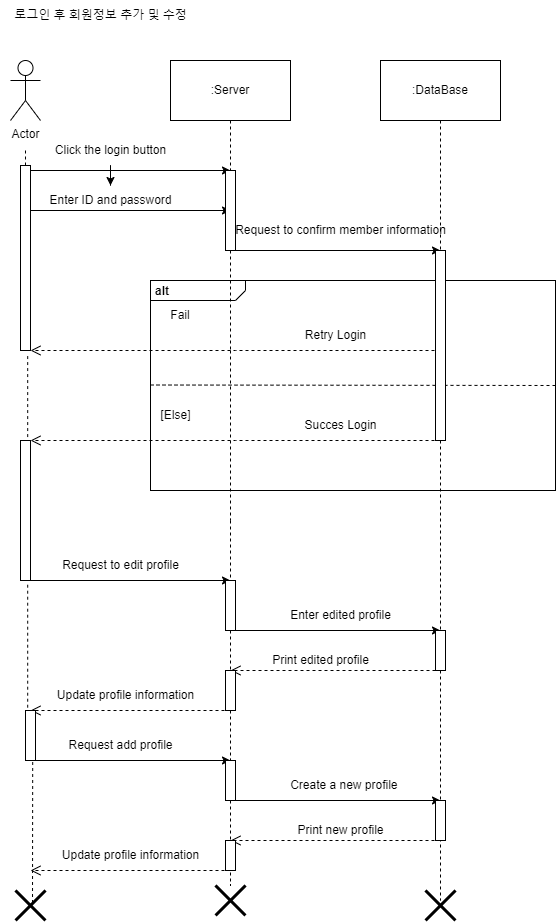

The diagram above was exported from draw.io. Its source (the exported page's mxGraphModel, read from the mxfile embedded in the PNG):
<mxGraphModel dx="788" dy="606" grid="1" gridSize="10" guides="1" tooltips="1" connect="1" arrows="1" fold="1" page="1" pageScale="1" pageWidth="850" pageHeight="1100" math="0" shadow="0">
  <root>
    <mxCell id="0" />
    <mxCell id="1" parent="0" />
    <mxCell id="csf8ZCf2wDAbbdtw7Kh--15" value="&lt;p style=&quot;margin:0px;margin-top:4px;margin-left:5px;text-align:left;&quot;&gt;&lt;b&gt;alt&lt;/b&gt;&lt;/p&gt;" style="html=1;shape=mxgraph.sysml.package;overflow=fill;labelX=95;align=left;spacingLeft=5;verticalAlign=top;spacingTop=-3;" parent="1" vertex="1">
      <mxGeometry x="270" y="320" width="405" height="210" as="geometry" />
    </mxCell>
    <mxCell id="csf8ZCf2wDAbbdtw7Kh--1" value="Actor" style="shape=umlActor;verticalLabelPosition=bottom;verticalAlign=top;html=1;outlineConnect=0;" parent="1" vertex="1">
      <mxGeometry x="130" y="100" width="30" height="60" as="geometry" />
    </mxCell>
    <mxCell id="csf8ZCf2wDAbbdtw7Kh--3" value=":Server" style="rounded=0;whiteSpace=wrap;html=1;" parent="1" vertex="1">
      <mxGeometry x="290" y="100" width="120" height="60" as="geometry" />
    </mxCell>
    <mxCell id="csf8ZCf2wDAbbdtw7Kh--4" value=":DataBase" style="rounded=0;whiteSpace=wrap;html=1;" parent="1" vertex="1">
      <mxGeometry x="500" y="100" width="120" height="60" as="geometry" />
    </mxCell>
    <mxCell id="csf8ZCf2wDAbbdtw7Kh--6" value="" style="endArrow=classic;html=1;rounded=0;" parent="1" edge="1">
      <mxGeometry width="50" height="50" relative="1" as="geometry">
        <mxPoint x="140" y="210" as="sourcePoint" />
        <mxPoint x="350" y="210" as="targetPoint" />
      </mxGeometry>
    </mxCell>
    <mxCell id="csf8ZCf2wDAbbdtw7Kh--7" value="로그인 후 회원정보 추가 및 수정&lt;br&gt;" style="text;html=1;align=center;verticalAlign=middle;resizable=0;points=[];autosize=1;strokeColor=none;fillColor=none;" parent="1" vertex="1">
      <mxGeometry x="120" y="40" width="200" height="30" as="geometry" />
    </mxCell>
    <mxCell id="csf8ZCf2wDAbbdtw7Kh--50" value="" style="edgeStyle=orthogonalEdgeStyle;rounded=0;orthogonalLoop=1;jettySize=auto;html=1;" parent="1" source="csf8ZCf2wDAbbdtw7Kh--8" target="csf8ZCf2wDAbbdtw7Kh--10" edge="1">
      <mxGeometry relative="1" as="geometry" />
    </mxCell>
    <mxCell id="csf8ZCf2wDAbbdtw7Kh--8" value="Click the login button" style="text;html=1;align=center;verticalAlign=middle;resizable=0;points=[];autosize=1;strokeColor=none;fillColor=none;" parent="1" vertex="1">
      <mxGeometry x="165" y="175" width="130" height="30" as="geometry" />
    </mxCell>
    <mxCell id="csf8ZCf2wDAbbdtw7Kh--9" value="" style="endArrow=classic;html=1;rounded=0;" parent="1" edge="1">
      <mxGeometry width="50" height="50" relative="1" as="geometry">
        <mxPoint x="140" y="250" as="sourcePoint" />
        <mxPoint x="350" y="250" as="targetPoint" />
      </mxGeometry>
    </mxCell>
    <mxCell id="csf8ZCf2wDAbbdtw7Kh--10" value="Enter ID and password" style="text;html=1;align=center;verticalAlign=middle;resizable=0;points=[];autosize=1;strokeColor=none;fillColor=none;" parent="1" vertex="1">
      <mxGeometry x="155" y="225" width="150" height="30" as="geometry" />
    </mxCell>
    <mxCell id="csf8ZCf2wDAbbdtw7Kh--11" value="" style="endArrow=classic;html=1;rounded=0;" parent="1" edge="1">
      <mxGeometry width="50" height="50" relative="1" as="geometry">
        <mxPoint x="350" y="290" as="sourcePoint" />
        <mxPoint x="560" y="290" as="targetPoint" />
      </mxGeometry>
    </mxCell>
    <mxCell id="csf8ZCf2wDAbbdtw7Kh--12" value="Request to confirm member information" style="text;html=1;align=center;verticalAlign=middle;resizable=0;points=[];autosize=1;strokeColor=none;fillColor=none;" parent="1" vertex="1">
      <mxGeometry x="345" y="255" width="230" height="30" as="geometry" />
    </mxCell>
    <mxCell id="csf8ZCf2wDAbbdtw7Kh--17" value="" style="html=1;verticalAlign=bottom;endArrow=open;dashed=1;endSize=8;edgeStyle=elbowEdgeStyle;elbow=vertical;curved=0;rounded=0;" parent="1" target="csf8ZCf2wDAbbdtw7Kh--56" edge="1">
      <mxGeometry relative="1" as="geometry">
        <mxPoint x="560" y="480" as="sourcePoint" />
        <mxPoint x="350" y="480" as="targetPoint" />
      </mxGeometry>
    </mxCell>
    <mxCell id="csf8ZCf2wDAbbdtw7Kh--18" value="" style="html=1;verticalAlign=bottom;endArrow=open;dashed=1;endSize=8;edgeStyle=elbowEdgeStyle;elbow=vertical;curved=0;rounded=0;" parent="1" edge="1">
      <mxGeometry relative="1" as="geometry">
        <mxPoint x="560" y="390" as="sourcePoint" />
        <mxPoint x="150" y="390" as="targetPoint" />
      </mxGeometry>
    </mxCell>
    <mxCell id="csf8ZCf2wDAbbdtw7Kh--19" value="Succes Login" style="text;html=1;align=center;verticalAlign=middle;resizable=0;points=[];autosize=1;strokeColor=none;fillColor=none;" parent="1" vertex="1">
      <mxGeometry x="410" y="450" width="100" height="30" as="geometry" />
    </mxCell>
    <mxCell id="csf8ZCf2wDAbbdtw7Kh--20" value="Retry Login" style="text;html=1;align=center;verticalAlign=middle;resizable=0;points=[];autosize=1;strokeColor=none;fillColor=none;" parent="1" vertex="1">
      <mxGeometry x="415" y="360" width="80" height="30" as="geometry" />
    </mxCell>
    <mxCell id="csf8ZCf2wDAbbdtw7Kh--22" value="" style="endArrow=classic;html=1;rounded=0;" parent="1" edge="1">
      <mxGeometry width="50" height="50" relative="1" as="geometry">
        <mxPoint x="140" y="620" as="sourcePoint" />
        <mxPoint x="350" y="620" as="targetPoint" />
      </mxGeometry>
    </mxCell>
    <mxCell id="csf8ZCf2wDAbbdtw7Kh--23" value="Request to edit profile" style="text;html=1;align=center;verticalAlign=middle;resizable=0;points=[];autosize=1;strokeColor=none;fillColor=none;" parent="1" vertex="1">
      <mxGeometry x="170" y="590" width="140" height="30" as="geometry" />
    </mxCell>
    <mxCell id="csf8ZCf2wDAbbdtw7Kh--24" value="" style="endArrow=classic;html=1;rounded=0;" parent="1" edge="1">
      <mxGeometry width="50" height="50" relative="1" as="geometry">
        <mxPoint x="350" y="670" as="sourcePoint" />
        <mxPoint x="560" y="670" as="targetPoint" />
      </mxGeometry>
    </mxCell>
    <mxCell id="csf8ZCf2wDAbbdtw7Kh--25" value="Update profile information" style="text;html=1;align=center;verticalAlign=middle;resizable=0;points=[];autosize=1;strokeColor=none;fillColor=none;" parent="1" vertex="1">
      <mxGeometry x="165" y="720" width="160" height="30" as="geometry" />
    </mxCell>
    <mxCell id="csf8ZCf2wDAbbdtw7Kh--27" value="" style="html=1;verticalAlign=bottom;endArrow=open;dashed=1;endSize=8;edgeStyle=elbowEdgeStyle;elbow=vertical;curved=0;rounded=0;" parent="1" edge="1">
      <mxGeometry relative="1" as="geometry">
        <mxPoint x="555" y="710" as="sourcePoint" />
        <mxPoint x="350" y="710" as="targetPoint" />
      </mxGeometry>
    </mxCell>
    <mxCell id="csf8ZCf2wDAbbdtw7Kh--28" value="" style="html=1;verticalAlign=bottom;endArrow=open;dashed=1;endSize=8;edgeStyle=elbowEdgeStyle;elbow=vertical;curved=0;rounded=0;" parent="1" edge="1">
      <mxGeometry relative="1" as="geometry">
        <mxPoint x="350" y="750" as="sourcePoint" />
        <mxPoint x="150" y="750" as="targetPoint" />
      </mxGeometry>
    </mxCell>
    <mxCell id="csf8ZCf2wDAbbdtw7Kh--29" value="" style="endArrow=classic;html=1;rounded=0;" parent="1" edge="1">
      <mxGeometry width="50" height="50" relative="1" as="geometry">
        <mxPoint x="150" y="800" as="sourcePoint" />
        <mxPoint x="350" y="800" as="targetPoint" />
      </mxGeometry>
    </mxCell>
    <mxCell id="csf8ZCf2wDAbbdtw7Kh--30" value="Request add profile" style="text;html=1;align=center;verticalAlign=middle;resizable=0;points=[];autosize=1;strokeColor=none;fillColor=none;" parent="1" vertex="1">
      <mxGeometry x="175" y="770" width="130" height="30" as="geometry" />
    </mxCell>
    <mxCell id="csf8ZCf2wDAbbdtw7Kh--31" value="" style="endArrow=classic;html=1;rounded=0;" parent="1" edge="1">
      <mxGeometry width="50" height="50" relative="1" as="geometry">
        <mxPoint x="350" y="840" as="sourcePoint" />
        <mxPoint x="560" y="840" as="targetPoint" />
      </mxGeometry>
    </mxCell>
    <mxCell id="csf8ZCf2wDAbbdtw7Kh--32" value="Create a new profile&amp;nbsp;" style="text;html=1;align=center;verticalAlign=middle;resizable=0;points=[];autosize=1;strokeColor=none;fillColor=none;" parent="1" vertex="1">
      <mxGeometry x="400" y="810" width="130" height="30" as="geometry" />
    </mxCell>
    <mxCell id="csf8ZCf2wDAbbdtw7Kh--33" value="" style="html=1;verticalAlign=bottom;endArrow=open;dashed=1;endSize=8;edgeStyle=elbowEdgeStyle;elbow=vertical;curved=0;rounded=0;" parent="1" edge="1">
      <mxGeometry relative="1" as="geometry">
        <mxPoint x="560" y="880" as="sourcePoint" />
        <mxPoint x="350" y="880" as="targetPoint" />
      </mxGeometry>
    </mxCell>
    <mxCell id="csf8ZCf2wDAbbdtw7Kh--34" value="" style="html=1;verticalAlign=bottom;endArrow=open;dashed=1;endSize=8;edgeStyle=elbowEdgeStyle;elbow=vertical;curved=0;rounded=0;" parent="1" edge="1">
      <mxGeometry relative="1" as="geometry">
        <mxPoint x="350" y="910" as="sourcePoint" />
        <mxPoint x="150" y="910" as="targetPoint" />
      </mxGeometry>
    </mxCell>
    <mxCell id="csf8ZCf2wDAbbdtw7Kh--35" value="" style="endArrow=none;dashed=1;html=1;rounded=0;" parent="1" source="csf8ZCf2wDAbbdtw7Kh--71" target="csf8ZCf2wDAbbdtw7Kh--85" edge="1">
      <mxGeometry width="50" height="50" relative="1" as="geometry">
        <mxPoint x="350.0000000000001" y="160" as="sourcePoint" />
        <mxPoint x="350" y="940" as="targetPoint" />
        <Array as="points" />
      </mxGeometry>
    </mxCell>
    <mxCell id="csf8ZCf2wDAbbdtw7Kh--36" value="" style="endArrow=none;dashed=1;html=1;rounded=0;" parent="1" source="csf8ZCf2wDAbbdtw7Kh--58" edge="1">
      <mxGeometry width="50" height="50" relative="1" as="geometry">
        <mxPoint x="560.0000000000001" y="160" as="sourcePoint" />
        <mxPoint x="560" y="940" as="targetPoint" />
        <Array as="points" />
      </mxGeometry>
    </mxCell>
    <mxCell id="csf8ZCf2wDAbbdtw7Kh--38" value="Fail" style="text;html=1;strokeColor=none;fillColor=none;align=center;verticalAlign=middle;whiteSpace=wrap;rounded=0;" parent="1" vertex="1">
      <mxGeometry x="270" y="340" width="60" height="30" as="geometry" />
    </mxCell>
    <mxCell id="csf8ZCf2wDAbbdtw7Kh--39" value="[Else]" style="text;html=1;align=center;verticalAlign=middle;resizable=0;points=[];autosize=1;strokeColor=none;fillColor=none;" parent="1" vertex="1">
      <mxGeometry x="270" y="440" width="50" height="30" as="geometry" />
    </mxCell>
    <mxCell id="csf8ZCf2wDAbbdtw7Kh--47" value="" style="endArrow=none;dashed=1;html=1;rounded=0;entryX=1;entryY=0.5;entryDx=0;entryDy=0;entryPerimeter=0;" parent="1" target="csf8ZCf2wDAbbdtw7Kh--15" edge="1">
      <mxGeometry width="50" height="50" relative="1" as="geometry">
        <mxPoint x="270.0000000000001" y="424.5" as="sourcePoint" />
        <mxPoint x="330" y="424.5" as="targetPoint" />
        <Array as="points" />
      </mxGeometry>
    </mxCell>
    <mxCell id="csf8ZCf2wDAbbdtw7Kh--49" value="" style="endArrow=none;dashed=1;html=1;rounded=0;exitX=0.72;exitY=1.03;exitDx=0;exitDy=0;exitPerimeter=0;" parent="1" source="csf8ZCf2wDAbbdtw7Kh--69" edge="1">
      <mxGeometry width="50" height="50" relative="1" as="geometry">
        <mxPoint x="140" y="350" as="sourcePoint" />
        <mxPoint x="152" y="950" as="targetPoint" />
        <Array as="points" />
      </mxGeometry>
    </mxCell>
    <mxCell id="csf8ZCf2wDAbbdtw7Kh--61" value="" style="endArrow=none;dashed=1;html=1;rounded=0;" parent="1" target="csf8ZCf2wDAbbdtw7Kh--52" edge="1">
      <mxGeometry width="50" height="50" relative="1" as="geometry">
        <mxPoint x="145" y="190" as="sourcePoint" />
        <mxPoint x="140.0000000000001" y="310" as="targetPoint" />
        <Array as="points" />
      </mxGeometry>
    </mxCell>
    <mxCell id="csf8ZCf2wDAbbdtw7Kh--52" value="" style="html=1;points=[];perimeter=orthogonalPerimeter;outlineConnect=0;targetShapes=umlLifeline;portConstraint=eastwest;newEdgeStyle={&quot;edgeStyle&quot;:&quot;elbowEdgeStyle&quot;,&quot;elbow&quot;:&quot;vertical&quot;,&quot;curved&quot;:0,&quot;rounded&quot;:0};" parent="1" vertex="1">
      <mxGeometry x="140" y="205" width="10" height="185" as="geometry" />
    </mxCell>
    <mxCell id="csf8ZCf2wDAbbdtw7Kh--62" value="" style="endArrow=none;dashed=1;html=1;rounded=0;" parent="1" target="csf8ZCf2wDAbbdtw7Kh--53" edge="1">
      <mxGeometry width="50" height="50" relative="1" as="geometry">
        <mxPoint x="350.0000000000001" y="160" as="sourcePoint" />
        <mxPoint x="350" y="940" as="targetPoint" />
        <Array as="points" />
      </mxGeometry>
    </mxCell>
    <mxCell id="csf8ZCf2wDAbbdtw7Kh--53" value="" style="html=1;points=[];perimeter=orthogonalPerimeter;outlineConnect=0;targetShapes=umlLifeline;portConstraint=eastwest;newEdgeStyle={&quot;edgeStyle&quot;:&quot;elbowEdgeStyle&quot;,&quot;elbow&quot;:&quot;vertical&quot;,&quot;curved&quot;:0,&quot;rounded&quot;:0};" parent="1" vertex="1">
      <mxGeometry x="345" y="210" width="10" height="80" as="geometry" />
    </mxCell>
    <mxCell id="csf8ZCf2wDAbbdtw7Kh--63" value="" style="endArrow=none;dashed=1;html=1;rounded=0;" parent="1" target="csf8ZCf2wDAbbdtw7Kh--54" edge="1">
      <mxGeometry width="50" height="50" relative="1" as="geometry">
        <mxPoint x="560.0000000000001" y="160" as="sourcePoint" />
        <mxPoint x="560" y="940" as="targetPoint" />
        <Array as="points" />
      </mxGeometry>
    </mxCell>
    <mxCell id="csf8ZCf2wDAbbdtw7Kh--54" value="" style="html=1;points=[];perimeter=orthogonalPerimeter;outlineConnect=0;targetShapes=umlLifeline;portConstraint=eastwest;newEdgeStyle={&quot;edgeStyle&quot;:&quot;elbowEdgeStyle&quot;,&quot;elbow&quot;:&quot;vertical&quot;,&quot;curved&quot;:0,&quot;rounded&quot;:0};" parent="1" vertex="1">
      <mxGeometry x="555" y="290" width="10" height="190" as="geometry" />
    </mxCell>
    <mxCell id="csf8ZCf2wDAbbdtw7Kh--64" value="" style="endArrow=none;dashed=1;html=1;rounded=0;" parent="1" source="csf8ZCf2wDAbbdtw7Kh--53" edge="1">
      <mxGeometry width="50" height="50" relative="1" as="geometry">
        <mxPoint x="350" y="290" as="sourcePoint" />
        <mxPoint x="350" y="390" as="targetPoint" />
        <Array as="points" />
      </mxGeometry>
    </mxCell>
    <mxCell id="csf8ZCf2wDAbbdtw7Kh--65" value="" style="endArrow=none;dashed=1;html=1;rounded=0;exitX=0.72;exitY=1.03;exitDx=0;exitDy=0;exitPerimeter=0;" parent="1" source="csf8ZCf2wDAbbdtw7Kh--52" target="csf8ZCf2wDAbbdtw7Kh--56" edge="1">
      <mxGeometry width="50" height="50" relative="1" as="geometry">
        <mxPoint x="147" y="251" as="sourcePoint" />
        <mxPoint x="140" y="930" as="targetPoint" />
        <Array as="points" />
      </mxGeometry>
    </mxCell>
    <mxCell id="csf8ZCf2wDAbbdtw7Kh--56" value="" style="html=1;points=[];perimeter=orthogonalPerimeter;outlineConnect=0;targetShapes=umlLifeline;portConstraint=eastwest;newEdgeStyle={&quot;edgeStyle&quot;:&quot;elbowEdgeStyle&quot;,&quot;elbow&quot;:&quot;vertical&quot;,&quot;curved&quot;:0,&quot;rounded&quot;:0};" parent="1" vertex="1">
      <mxGeometry x="140" y="480" width="10" height="140" as="geometry" />
    </mxCell>
    <mxCell id="csf8ZCf2wDAbbdtw7Kh--66" value="" style="endArrow=none;dashed=1;html=1;rounded=0;" parent="1" target="csf8ZCf2wDAbbdtw7Kh--57" edge="1">
      <mxGeometry width="50" height="50" relative="1" as="geometry">
        <mxPoint x="350" y="560" as="sourcePoint" />
        <mxPoint x="350" y="940" as="targetPoint" />
        <Array as="points" />
      </mxGeometry>
    </mxCell>
    <mxCell id="csf8ZCf2wDAbbdtw7Kh--57" value="" style="html=1;points=[];perimeter=orthogonalPerimeter;outlineConnect=0;targetShapes=umlLifeline;portConstraint=eastwest;newEdgeStyle={&quot;edgeStyle&quot;:&quot;elbowEdgeStyle&quot;,&quot;elbow&quot;:&quot;vertical&quot;,&quot;curved&quot;:0,&quot;rounded&quot;:0};" parent="1" vertex="1">
      <mxGeometry x="345" y="620" width="10" height="50" as="geometry" />
    </mxCell>
    <mxCell id="csf8ZCf2wDAbbdtw7Kh--67" value="" style="endArrow=none;dashed=1;html=1;rounded=0;" parent="1" source="csf8ZCf2wDAbbdtw7Kh--54" target="csf8ZCf2wDAbbdtw7Kh--58" edge="1">
      <mxGeometry width="50" height="50" relative="1" as="geometry">
        <mxPoint x="560" y="480" as="sourcePoint" />
        <mxPoint x="560" y="940" as="targetPoint" />
        <Array as="points" />
      </mxGeometry>
    </mxCell>
    <mxCell id="csf8ZCf2wDAbbdtw7Kh--58" value="" style="html=1;points=[];perimeter=orthogonalPerimeter;outlineConnect=0;targetShapes=umlLifeline;portConstraint=eastwest;newEdgeStyle={&quot;edgeStyle&quot;:&quot;elbowEdgeStyle&quot;,&quot;elbow&quot;:&quot;vertical&quot;,&quot;curved&quot;:0,&quot;rounded&quot;:0};" parent="1" vertex="1">
      <mxGeometry x="555" y="670" width="10" height="40" as="geometry" />
    </mxCell>
    <mxCell id="csf8ZCf2wDAbbdtw7Kh--68" value="" style="endArrow=none;dashed=1;html=1;rounded=0;" parent="1" source="csf8ZCf2wDAbbdtw7Kh--57" target="csf8ZCf2wDAbbdtw7Kh--59" edge="1">
      <mxGeometry width="50" height="50" relative="1" as="geometry">
        <mxPoint x="350" y="670" as="sourcePoint" />
        <mxPoint x="350" y="940" as="targetPoint" />
        <Array as="points" />
      </mxGeometry>
    </mxCell>
    <mxCell id="csf8ZCf2wDAbbdtw7Kh--59" value="" style="html=1;points=[];perimeter=orthogonalPerimeter;outlineConnect=0;targetShapes=umlLifeline;portConstraint=eastwest;newEdgeStyle={&quot;edgeStyle&quot;:&quot;elbowEdgeStyle&quot;,&quot;elbow&quot;:&quot;vertical&quot;,&quot;curved&quot;:0,&quot;rounded&quot;:0};" parent="1" vertex="1">
      <mxGeometry x="345" y="710" width="10" height="40" as="geometry" />
    </mxCell>
    <mxCell id="csf8ZCf2wDAbbdtw7Kh--70" value="" style="endArrow=none;dashed=1;html=1;rounded=0;exitX=0.72;exitY=1.03;exitDx=0;exitDy=0;exitPerimeter=0;" parent="1" source="csf8ZCf2wDAbbdtw7Kh--56" target="csf8ZCf2wDAbbdtw7Kh--69" edge="1">
      <mxGeometry width="50" height="50" relative="1" as="geometry">
        <mxPoint x="147" y="622" as="sourcePoint" />
        <mxPoint x="147" y="930" as="targetPoint" />
        <Array as="points" />
      </mxGeometry>
    </mxCell>
    <mxCell id="csf8ZCf2wDAbbdtw7Kh--69" value="" style="html=1;points=[];perimeter=orthogonalPerimeter;outlineConnect=0;targetShapes=umlLifeline;portConstraint=eastwest;newEdgeStyle={&quot;edgeStyle&quot;:&quot;elbowEdgeStyle&quot;,&quot;elbow&quot;:&quot;vertical&quot;,&quot;curved&quot;:0,&quot;rounded&quot;:0};" parent="1" vertex="1">
      <mxGeometry x="145" y="750" width="10" height="50" as="geometry" />
    </mxCell>
    <mxCell id="csf8ZCf2wDAbbdtw7Kh--72" value="" style="html=1;points=[];perimeter=orthogonalPerimeter;outlineConnect=0;targetShapes=umlLifeline;portConstraint=eastwest;newEdgeStyle={&quot;edgeStyle&quot;:&quot;elbowEdgeStyle&quot;,&quot;elbow&quot;:&quot;vertical&quot;,&quot;curved&quot;:0,&quot;rounded&quot;:0};" parent="1" vertex="1">
      <mxGeometry x="555" y="840" width="10" height="40" as="geometry" />
    </mxCell>
    <mxCell id="csf8ZCf2wDAbbdtw7Kh--73" value="" style="html=1;points=[];perimeter=orthogonalPerimeter;outlineConnect=0;targetShapes=umlLifeline;portConstraint=eastwest;newEdgeStyle={&quot;edgeStyle&quot;:&quot;elbowEdgeStyle&quot;,&quot;elbow&quot;:&quot;vertical&quot;,&quot;curved&quot;:0,&quot;rounded&quot;:0};" parent="1" vertex="1">
      <mxGeometry x="345" y="880" width="10" height="30" as="geometry" />
    </mxCell>
    <mxCell id="csf8ZCf2wDAbbdtw7Kh--74" value="" style="endArrow=none;dashed=1;html=1;rounded=0;" parent="1" source="csf8ZCf2wDAbbdtw7Kh--59" target="csf8ZCf2wDAbbdtw7Kh--71" edge="1">
      <mxGeometry width="50" height="50" relative="1" as="geometry">
        <mxPoint x="350" y="750" as="sourcePoint" />
        <mxPoint x="350" y="940" as="targetPoint" />
        <Array as="points" />
      </mxGeometry>
    </mxCell>
    <mxCell id="csf8ZCf2wDAbbdtw7Kh--71" value="" style="html=1;points=[];perimeter=orthogonalPerimeter;outlineConnect=0;targetShapes=umlLifeline;portConstraint=eastwest;newEdgeStyle={&quot;edgeStyle&quot;:&quot;elbowEdgeStyle&quot;,&quot;elbow&quot;:&quot;vertical&quot;,&quot;curved&quot;:0,&quot;rounded&quot;:0};" parent="1" vertex="1">
      <mxGeometry x="345" y="800" width="10" height="40" as="geometry" />
    </mxCell>
    <mxCell id="csf8ZCf2wDAbbdtw7Kh--75" value="" style="endArrow=none;dashed=1;html=1;rounded=0;" parent="1" edge="1">
      <mxGeometry width="50" height="50" relative="1" as="geometry">
        <mxPoint x="350.0000000000001" y="390" as="sourcePoint" />
        <mxPoint x="350" y="560" as="targetPoint" />
        <Array as="points" />
      </mxGeometry>
    </mxCell>
    <mxCell id="csf8ZCf2wDAbbdtw7Kh--77" value="Enter edited profile" style="text;html=1;align=center;verticalAlign=middle;resizable=0;points=[];autosize=1;strokeColor=none;fillColor=none;" parent="1" vertex="1">
      <mxGeometry x="400" y="640" width="120" height="30" as="geometry" />
    </mxCell>
    <mxCell id="csf8ZCf2wDAbbdtw7Kh--80" value="Print edited profile" style="text;html=1;align=center;verticalAlign=middle;resizable=0;points=[];autosize=1;strokeColor=none;fillColor=none;" parent="1" vertex="1">
      <mxGeometry x="380" y="685" width="120" height="30" as="geometry" />
    </mxCell>
    <mxCell id="csf8ZCf2wDAbbdtw7Kh--81" value="Print new profile" style="text;html=1;align=center;verticalAlign=middle;resizable=0;points=[];autosize=1;strokeColor=none;fillColor=none;" parent="1" vertex="1">
      <mxGeometry x="405" y="855" width="110" height="30" as="geometry" />
    </mxCell>
    <mxCell id="csf8ZCf2wDAbbdtw7Kh--82" value="Update profile information" style="text;html=1;align=center;verticalAlign=middle;resizable=0;points=[];autosize=1;strokeColor=none;fillColor=none;" parent="1" vertex="1">
      <mxGeometry x="170" y="880" width="160" height="30" as="geometry" />
    </mxCell>
    <mxCell id="csf8ZCf2wDAbbdtw7Kh--84" value="" style="shape=umlDestroy;whiteSpace=wrap;html=1;strokeWidth=3;targetShapes=umlLifeline;" parent="1" vertex="1">
      <mxGeometry x="134.9999999999999" y="930" width="30" height="30" as="geometry" />
    </mxCell>
    <mxCell id="csf8ZCf2wDAbbdtw7Kh--85" value="" style="shape=umlDestroy;whiteSpace=wrap;html=1;strokeWidth=3;targetShapes=umlLifeline;" parent="1" vertex="1">
      <mxGeometry x="335" y="925" width="30" height="30" as="geometry" />
    </mxCell>
    <mxCell id="csf8ZCf2wDAbbdtw7Kh--86" value="" style="shape=umlDestroy;whiteSpace=wrap;html=1;strokeWidth=3;targetShapes=umlLifeline;" parent="1" vertex="1">
      <mxGeometry x="544.9999999999999" y="930" width="30" height="30" as="geometry" />
    </mxCell>
  </root>
</mxGraphModel>